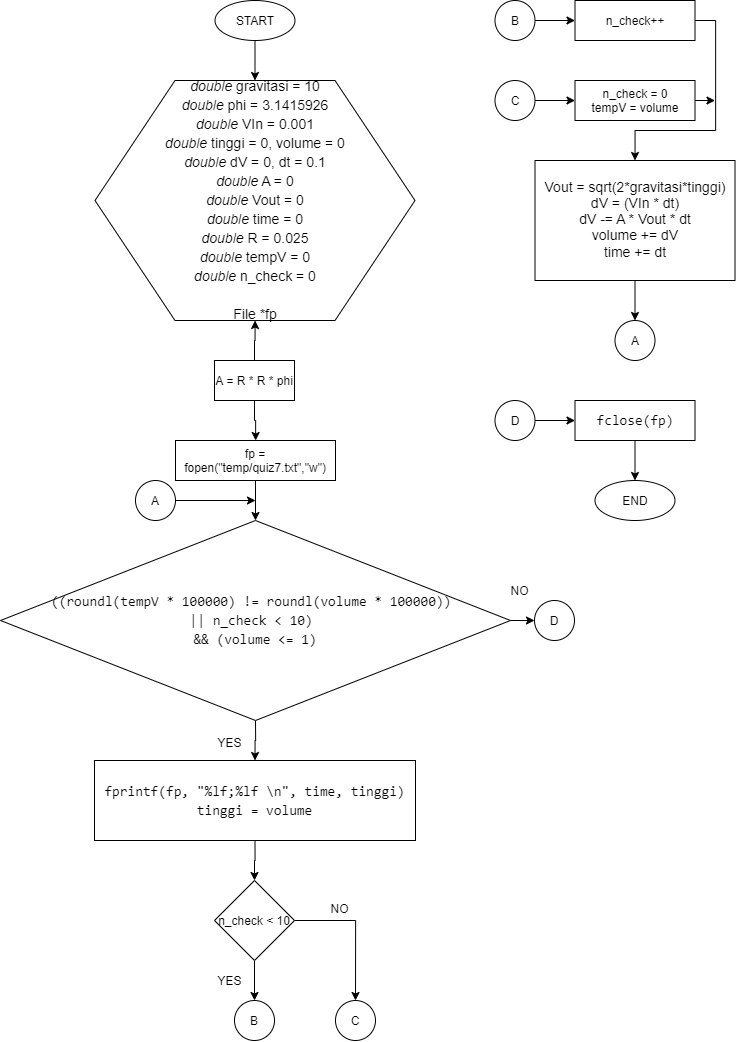

The diagram above was exported from draw.io. Its source (the exported page's mxGraphModel, read from the mxfile embedded in the PNG):
<mxGraphModel dx="2300" dy="1400" grid="1" gridSize="10" guides="1" tooltips="1" connect="1" arrows="1" fold="1" page="1" pageScale="1" pageWidth="850" pageHeight="1100" math="0" shadow="0">
  <root>
    <mxCell id="-Hql0hkJGulii7JGMlh0-0" />
    <mxCell id="-Hql0hkJGulii7JGMlh0-1" parent="-Hql0hkJGulii7JGMlh0-0" />
    <mxCell id="3Bca4MEi9OW7OKS-cmHS-0" style="edgeStyle=orthogonalEdgeStyle;rounded=0;orthogonalLoop=1;jettySize=auto;html=1;exitX=0.5;exitY=1;exitDx=0;exitDy=0;entryX=0.5;entryY=0;entryDx=0;entryDy=0;fontStyle=0;align=center;fontColor=#000000;labelBackgroundColor=none;" parent="-Hql0hkJGulii7JGMlh0-1" source="3Bca4MEi9OW7OKS-cmHS-1" target="3Bca4MEi9OW7OKS-cmHS-2" edge="1">
      <mxGeometry relative="1" as="geometry" />
    </mxCell>
    <mxCell id="3Bca4MEi9OW7OKS-cmHS-1" value="START" style="ellipse;whiteSpace=wrap;html=1;fontStyle=0;align=center;fontColor=#000000;labelBackgroundColor=none;" parent="-Hql0hkJGulii7JGMlh0-1" vertex="1">
      <mxGeometry x="280.5" y="40" width="80" height="40" as="geometry" />
    </mxCell>
    <mxCell id="3Bca4MEi9OW7OKS-cmHS-2" value="&lt;div style=&quot;font-size: 14px ; line-height: 19px ; white-space: pre&quot;&gt;&lt;div style=&quot;font-family: &amp;#34;consolas&amp;#34; , &amp;#34;courier new&amp;#34; , monospace&quot;&gt;&lt;/div&gt;&lt;div&gt;&lt;div style=&quot;line-height: 19px&quot;&gt;&lt;div style=&quot;font-family: &amp;#34;consolas&amp;#34; , &amp;#34;courier new&amp;#34; , monospace&quot;&gt;&lt;/div&gt;&lt;div&gt;&lt;span style=&quot;font-style: italic&quot;&gt;double&lt;/span&gt;&amp;nbsp;gravitasi&amp;nbsp;=&amp;nbsp;10&lt;/div&gt;&lt;div&gt;&lt;span style=&quot;font-style: italic&quot;&gt;double&lt;/span&gt;&amp;nbsp;phi&amp;nbsp;=&amp;nbsp;3.1415926&lt;/div&gt;&lt;div&gt;&lt;span style=&quot;font-style: italic&quot;&gt;double&lt;/span&gt;&lt;span&gt;&amp;nbsp;VIn&amp;nbsp;=&amp;nbsp;0.001&lt;/span&gt;&lt;/div&gt;&lt;div&gt;&lt;span style=&quot;font-style: italic&quot;&gt;double&lt;/span&gt;&amp;nbsp;tinggi&amp;nbsp;=&amp;nbsp;0,&amp;nbsp;volume&amp;nbsp;=&amp;nbsp;0&lt;/div&gt;&lt;div&gt;&lt;span style=&quot;font-style: italic&quot;&gt;double&lt;/span&gt;&amp;nbsp;dV&amp;nbsp;=&amp;nbsp;0,&amp;nbsp;dt&amp;nbsp;=&amp;nbsp;0.1&lt;/div&gt;&lt;div&gt;&lt;span style=&quot;font-style: italic&quot;&gt;double&lt;/span&gt;&amp;nbsp;A&amp;nbsp;=&amp;nbsp;0&lt;/div&gt;&lt;div&gt;&lt;span style=&quot;font-style: italic&quot;&gt;double&lt;/span&gt;&lt;span&gt;&amp;nbsp;Vout&amp;nbsp;=&amp;nbsp;0&lt;/span&gt;&lt;/div&gt;&lt;div&gt;&lt;span style=&quot;font-style: italic&quot;&gt;double&lt;/span&gt;&amp;nbsp;time&amp;nbsp;=&amp;nbsp;0&lt;/div&gt;&lt;div&gt;&lt;span style=&quot;font-style: italic&quot;&gt;double&lt;/span&gt;&amp;nbsp;R&amp;nbsp;=&amp;nbsp;0.025&lt;/div&gt;&lt;div&gt;&lt;span style=&quot;font-style: italic&quot;&gt;double&lt;/span&gt;&amp;nbsp;tempV&amp;nbsp;=&amp;nbsp;0&lt;/div&gt;&lt;div&gt;&lt;span style=&quot;font-style: italic&quot;&gt;double&lt;/span&gt;&amp;nbsp;n_check&amp;nbsp;=&amp;nbsp;0&lt;/div&gt;&lt;div&gt;&lt;br&gt;&lt;/div&gt;&lt;div&gt;File *fp&lt;/div&gt;&lt;/div&gt;&lt;/div&gt;&lt;/div&gt;" style="shape=hexagon;perimeter=hexagonPerimeter2;whiteSpace=wrap;html=1;fontStyle=0;align=center;fontColor=#000000;labelBackgroundColor=none;" parent="-Hql0hkJGulii7JGMlh0-1" vertex="1">
      <mxGeometry x="160.5" y="120" width="320" height="240" as="geometry" />
    </mxCell>
    <mxCell id="6gheB4BgzW6rrxCDuh6w-3" value="" style="edgeStyle=orthogonalEdgeStyle;rounded=0;orthogonalLoop=1;jettySize=auto;html=1;exitX=0.5;exitY=0;exitDx=0;exitDy=0;fontStyle=0;align=center;fontColor=#000000;labelBackgroundColor=none;" parent="-Hql0hkJGulii7JGMlh0-1" source="6gheB4BgzW6rrxCDuh6w-2" target="3Bca4MEi9OW7OKS-cmHS-2" edge="1">
      <mxGeometry relative="1" as="geometry" />
    </mxCell>
    <mxCell id="6gheB4BgzW6rrxCDuh6w-5" value="" style="edgeStyle=orthogonalEdgeStyle;rounded=0;orthogonalLoop=1;jettySize=auto;html=1;fontStyle=0;align=center;fontColor=#000000;labelBackgroundColor=none;" parent="-Hql0hkJGulii7JGMlh0-1" source="6gheB4BgzW6rrxCDuh6w-2" target="6gheB4BgzW6rrxCDuh6w-4" edge="1">
      <mxGeometry relative="1" as="geometry" />
    </mxCell>
    <mxCell id="6gheB4BgzW6rrxCDuh6w-2" value="A = R * R * phi" style="rounded=0;whiteSpace=wrap;html=1;fontStyle=0;align=center;fontColor=#000000;labelBackgroundColor=none;" parent="-Hql0hkJGulii7JGMlh0-1" vertex="1">
      <mxGeometry x="280" y="400" width="80" height="40" as="geometry" />
    </mxCell>
    <mxCell id="pJNS6Sv3udC0a0A4E9Mp-2" style="edgeStyle=orthogonalEdgeStyle;rounded=0;orthogonalLoop=1;jettySize=auto;html=1;exitX=0.5;exitY=1;exitDx=0;exitDy=0;entryX=0.5;entryY=0;entryDx=0;entryDy=0;fontStyle=0;align=center;fontColor=#000000;labelBackgroundColor=none;" edge="1" parent="-Hql0hkJGulii7JGMlh0-1" source="6gheB4BgzW6rrxCDuh6w-4" target="pJNS6Sv3udC0a0A4E9Mp-1">
      <mxGeometry relative="1" as="geometry" />
    </mxCell>
    <mxCell id="6gheB4BgzW6rrxCDuh6w-4" value="fp = fopen(&quot;temp/quiz7.txt&quot;,&quot;w&quot;)" style="rounded=0;whiteSpace=wrap;html=1;fontStyle=0;align=center;fontColor=#000000;labelBackgroundColor=none;" parent="-Hql0hkJGulii7JGMlh0-1" vertex="1">
      <mxGeometry x="241" y="480" width="160" height="40" as="geometry" />
    </mxCell>
    <mxCell id="pJNS6Sv3udC0a0A4E9Mp-4" style="edgeStyle=orthogonalEdgeStyle;rounded=0;orthogonalLoop=1;jettySize=auto;html=1;exitX=0.5;exitY=1;exitDx=0;exitDy=0;entryX=0.5;entryY=0;entryDx=0;entryDy=0;fontStyle=0;align=center;fontColor=#000000;labelBackgroundColor=none;" edge="1" parent="-Hql0hkJGulii7JGMlh0-1" source="pJNS6Sv3udC0a0A4E9Mp-1" target="pJNS6Sv3udC0a0A4E9Mp-3">
      <mxGeometry relative="1" as="geometry" />
    </mxCell>
    <mxCell id="pJNS6Sv3udC0a0A4E9Mp-19" style="edgeStyle=orthogonalEdgeStyle;rounded=0;orthogonalLoop=1;jettySize=auto;html=1;exitX=1;exitY=0.5;exitDx=0;exitDy=0;entryX=0;entryY=0.5;entryDx=0;entryDy=0;labelBackgroundColor=none;fontColor=#000000;align=center;" edge="1" parent="-Hql0hkJGulii7JGMlh0-1" source="pJNS6Sv3udC0a0A4E9Mp-1" target="pJNS6Sv3udC0a0A4E9Mp-18">
      <mxGeometry relative="1" as="geometry" />
    </mxCell>
    <mxCell id="pJNS6Sv3udC0a0A4E9Mp-1" value="&lt;div style=&quot;font-family: &amp;quot;consolas&amp;quot; , &amp;quot;courier new&amp;quot; , monospace ; font-size: 14px ; line-height: 19px ; white-space: pre&quot;&gt;&lt;div style=&quot;line-height: 19px&quot;&gt;((roundl(tempV&amp;nbsp;*&amp;nbsp;100000)&amp;nbsp;!=&amp;nbsp;roundl(volume&amp;nbsp;*&amp;nbsp;100000))&amp;nbsp;&lt;/div&gt;&lt;div style=&quot;line-height: 19px&quot;&gt;||&amp;nbsp;n_check&amp;nbsp;&amp;lt;&amp;nbsp;10)&amp;nbsp;&lt;/div&gt;&lt;div style=&quot;line-height: 19px&quot;&gt;&amp;amp;&amp;amp;&amp;nbsp;(volume&amp;nbsp;&amp;lt;=&amp;nbsp;1)&lt;/div&gt;&lt;/div&gt;" style="rhombus;whiteSpace=wrap;html=1;fontStyle=0;align=center;fontColor=#000000;labelBackgroundColor=none;" vertex="1" parent="-Hql0hkJGulii7JGMlh0-1">
      <mxGeometry x="66" y="560" width="510" height="200" as="geometry" />
    </mxCell>
    <mxCell id="pJNS6Sv3udC0a0A4E9Mp-6" style="edgeStyle=orthogonalEdgeStyle;rounded=0;orthogonalLoop=1;jettySize=auto;html=1;exitX=0.5;exitY=1;exitDx=0;exitDy=0;entryX=0.5;entryY=0;entryDx=0;entryDy=0;fontStyle=0;align=center;fontColor=#000000;labelBackgroundColor=none;" edge="1" parent="-Hql0hkJGulii7JGMlh0-1" source="pJNS6Sv3udC0a0A4E9Mp-3" target="pJNS6Sv3udC0a0A4E9Mp-5">
      <mxGeometry relative="1" as="geometry" />
    </mxCell>
    <mxCell id="pJNS6Sv3udC0a0A4E9Mp-3" value="&lt;div style=&quot;font-family: &amp;quot;consolas&amp;quot; , &amp;quot;courier new&amp;quot; , monospace ; font-size: 14px ; line-height: 19px ; white-space: pre&quot;&gt;fprintf(fp,&amp;nbsp;&quot;%lf;%lf&amp;nbsp;\n&quot;,&amp;nbsp;time,&amp;nbsp;tinggi)&lt;/div&gt;&lt;div style=&quot;font-family: &amp;quot;consolas&amp;quot; , &amp;quot;courier new&amp;quot; , monospace ; font-size: 14px ; line-height: 19px ; white-space: pre&quot;&gt;tinggi = volume&lt;/div&gt;" style="rounded=0;whiteSpace=wrap;html=1;fontStyle=0;align=center;fontColor=#000000;labelBackgroundColor=none;" vertex="1" parent="-Hql0hkJGulii7JGMlh0-1">
      <mxGeometry x="160" y="800" width="321" height="80" as="geometry" />
    </mxCell>
    <mxCell id="pJNS6Sv3udC0a0A4E9Mp-22" style="edgeStyle=orthogonalEdgeStyle;rounded=0;orthogonalLoop=1;jettySize=auto;html=1;exitX=0.5;exitY=1;exitDx=0;exitDy=0;entryX=0.5;entryY=0;entryDx=0;entryDy=0;labelBackgroundColor=none;fontColor=#000000;align=center;" edge="1" parent="-Hql0hkJGulii7JGMlh0-1" source="pJNS6Sv3udC0a0A4E9Mp-5" target="pJNS6Sv3udC0a0A4E9Mp-7">
      <mxGeometry relative="1" as="geometry" />
    </mxCell>
    <mxCell id="pJNS6Sv3udC0a0A4E9Mp-23" style="edgeStyle=orthogonalEdgeStyle;rounded=0;orthogonalLoop=1;jettySize=auto;html=1;exitX=1;exitY=0.5;exitDx=0;exitDy=0;entryX=0.5;entryY=0;entryDx=0;entryDy=0;labelBackgroundColor=none;fontColor=#000000;align=center;" edge="1" parent="-Hql0hkJGulii7JGMlh0-1" source="pJNS6Sv3udC0a0A4E9Mp-5" target="pJNS6Sv3udC0a0A4E9Mp-8">
      <mxGeometry relative="1" as="geometry" />
    </mxCell>
    <mxCell id="pJNS6Sv3udC0a0A4E9Mp-5" value="n_check &amp;lt; 10" style="rhombus;whiteSpace=wrap;html=1;fontStyle=0;align=center;fontColor=#000000;labelBackgroundColor=none;" vertex="1" parent="-Hql0hkJGulii7JGMlh0-1">
      <mxGeometry x="280" y="920" width="80" height="80" as="geometry" />
    </mxCell>
    <mxCell id="pJNS6Sv3udC0a0A4E9Mp-7" value="B" style="ellipse;whiteSpace=wrap;html=1;aspect=fixed;fontStyle=0;align=center;fontColor=#000000;labelBackgroundColor=none;" vertex="1" parent="-Hql0hkJGulii7JGMlh0-1">
      <mxGeometry x="300" y="1040" width="40" height="40" as="geometry" />
    </mxCell>
    <mxCell id="pJNS6Sv3udC0a0A4E9Mp-8" value="C" style="ellipse;whiteSpace=wrap;html=1;aspect=fixed;fontStyle=0;align=center;fontColor=#000000;labelBackgroundColor=none;" vertex="1" parent="-Hql0hkJGulii7JGMlh0-1">
      <mxGeometry x="401" y="1040" width="40" height="40" as="geometry" />
    </mxCell>
    <mxCell id="pJNS6Sv3udC0a0A4E9Mp-21" value="" style="edgeStyle=orthogonalEdgeStyle;rounded=0;orthogonalLoop=1;jettySize=auto;html=1;labelBackgroundColor=none;fontColor=#000000;align=center;" edge="1" parent="-Hql0hkJGulii7JGMlh0-1" source="pJNS6Sv3udC0a0A4E9Mp-9">
      <mxGeometry relative="1" as="geometry">
        <mxPoint x="321" y="540" as="targetPoint" />
      </mxGeometry>
    </mxCell>
    <mxCell id="pJNS6Sv3udC0a0A4E9Mp-9" value="A" style="ellipse;whiteSpace=wrap;html=1;aspect=fixed;fontStyle=0;align=center;fontColor=#000000;labelBackgroundColor=none;" vertex="1" parent="-Hql0hkJGulii7JGMlh0-1">
      <mxGeometry x="201" y="520" width="40" height="40" as="geometry" />
    </mxCell>
    <mxCell id="pJNS6Sv3udC0a0A4E9Mp-28" style="edgeStyle=orthogonalEdgeStyle;rounded=0;orthogonalLoop=1;jettySize=auto;html=1;exitX=1;exitY=0.5;exitDx=0;exitDy=0;entryX=0.5;entryY=0;entryDx=0;entryDy=0;labelBackgroundColor=none;fontColor=#000000;align=center;" edge="1" parent="-Hql0hkJGulii7JGMlh0-1" source="pJNS6Sv3udC0a0A4E9Mp-10" target="pJNS6Sv3udC0a0A4E9Mp-14">
      <mxGeometry relative="1" as="geometry">
        <Array as="points">
          <mxPoint x="781" y="60" />
          <mxPoint x="781" y="170" />
          <mxPoint x="701" y="170" />
        </Array>
      </mxGeometry>
    </mxCell>
    <mxCell id="pJNS6Sv3udC0a0A4E9Mp-10" value="n_check++" style="rounded=0;whiteSpace=wrap;html=1;fontStyle=0;align=center;fontColor=#000000;labelBackgroundColor=none;" vertex="1" parent="-Hql0hkJGulii7JGMlh0-1">
      <mxGeometry x="640.5" y="40" width="120" height="40" as="geometry" />
    </mxCell>
    <mxCell id="pJNS6Sv3udC0a0A4E9Mp-29" style="edgeStyle=orthogonalEdgeStyle;rounded=0;orthogonalLoop=1;jettySize=auto;html=1;exitX=1;exitY=0.5;exitDx=0;exitDy=0;labelBackgroundColor=none;fontColor=#000000;align=center;" edge="1" parent="-Hql0hkJGulii7JGMlh0-1" source="pJNS6Sv3udC0a0A4E9Mp-13">
      <mxGeometry relative="1" as="geometry">
        <mxPoint x="780.5" y="140.03225806451613" as="targetPoint" />
      </mxGeometry>
    </mxCell>
    <mxCell id="pJNS6Sv3udC0a0A4E9Mp-13" value="n_check = 0&lt;br&gt;tempV = volume" style="rounded=0;whiteSpace=wrap;html=1;fontStyle=0;align=center;fontColor=#000000;labelBackgroundColor=none;" vertex="1" parent="-Hql0hkJGulii7JGMlh0-1">
      <mxGeometry x="640.5" y="120" width="120" height="40" as="geometry" />
    </mxCell>
    <mxCell id="pJNS6Sv3udC0a0A4E9Mp-31" style="edgeStyle=orthogonalEdgeStyle;rounded=0;orthogonalLoop=1;jettySize=auto;html=1;exitX=0.5;exitY=1;exitDx=0;exitDy=0;entryX=0.5;entryY=0;entryDx=0;entryDy=0;labelBackgroundColor=none;fontColor=#000000;align=center;" edge="1" parent="-Hql0hkJGulii7JGMlh0-1" source="pJNS6Sv3udC0a0A4E9Mp-14" target="pJNS6Sv3udC0a0A4E9Mp-30">
      <mxGeometry relative="1" as="geometry" />
    </mxCell>
    <mxCell id="pJNS6Sv3udC0a0A4E9Mp-14" value="&lt;font style=&quot;font-size: 14px&quot;&gt;Vout = sqrt(2*gravitasi*tinggi)&lt;br&gt;&lt;span style=&quot;white-space: pre&quot;&gt;dV&amp;nbsp;&lt;/span&gt;&lt;span style=&quot;white-space: pre&quot;&gt;=&lt;/span&gt;&lt;span style=&quot;white-space: pre&quot;&gt;&amp;nbsp;(VIn&amp;nbsp;&lt;/span&gt;&lt;span style=&quot;white-space: pre&quot;&gt;*&lt;/span&gt;&lt;span style=&quot;white-space: pre&quot;&gt;&amp;nbsp;dt)&lt;br&gt;&lt;/span&gt;&lt;span style=&quot;white-space: pre&quot;&gt;dV&amp;nbsp;&lt;/span&gt;&lt;span style=&quot;white-space: pre&quot;&gt;-=&lt;/span&gt;&lt;span style=&quot;white-space: pre&quot;&gt;&amp;nbsp;A&amp;nbsp;&lt;/span&gt;&lt;span style=&quot;white-space: pre&quot;&gt;*&lt;/span&gt;&lt;span style=&quot;white-space: pre&quot;&gt;&amp;nbsp;Vout&amp;nbsp;&lt;/span&gt;&lt;span style=&quot;white-space: pre&quot;&gt;*&lt;/span&gt;&lt;span style=&quot;white-space: pre&quot;&gt;&amp;nbsp;dt&lt;br&gt;&lt;/span&gt;&lt;span style=&quot;white-space: pre&quot;&gt;volume&amp;nbsp;&lt;/span&gt;&lt;span style=&quot;white-space: pre&quot;&gt;+=&lt;/span&gt;&lt;span style=&quot;white-space: pre&quot;&gt;&amp;nbsp;dV&lt;/span&gt;&lt;span style=&quot;white-space: pre&quot;&gt;&lt;br&gt;&lt;/span&gt;&lt;/font&gt;&lt;div style=&quot;line-height: 19px ; white-space: pre ; font-size: 14px&quot;&gt;&lt;div&gt;&lt;font style=&quot;font-size: 14px&quot;&gt;time&amp;nbsp;+=&amp;nbsp;dt&lt;/font&gt;&lt;/div&gt;&lt;/div&gt;" style="rounded=0;whiteSpace=wrap;html=1;fontStyle=0;align=center;fontColor=#000000;labelBackgroundColor=none;" vertex="1" parent="-Hql0hkJGulii7JGMlh0-1">
      <mxGeometry x="600.5" y="200" width="200" height="120" as="geometry" />
    </mxCell>
    <mxCell id="pJNS6Sv3udC0a0A4E9Mp-35" style="edgeStyle=orthogonalEdgeStyle;rounded=0;orthogonalLoop=1;jettySize=auto;html=1;exitX=0.5;exitY=1;exitDx=0;exitDy=0;entryX=0.5;entryY=0;entryDx=0;entryDy=0;labelBackgroundColor=none;fontColor=#000000;align=center;" edge="1" parent="-Hql0hkJGulii7JGMlh0-1" source="pJNS6Sv3udC0a0A4E9Mp-16" target="pJNS6Sv3udC0a0A4E9Mp-34">
      <mxGeometry relative="1" as="geometry" />
    </mxCell>
    <mxCell id="pJNS6Sv3udC0a0A4E9Mp-16" value="&lt;div style=&quot;font-family: &amp;quot;consolas&amp;quot; , &amp;quot;courier new&amp;quot; , monospace ; font-size: 14px ; line-height: 19px ; white-space: pre&quot;&gt;&lt;div style=&quot;&quot;&gt;&lt;/div&gt;&lt;div&gt;fclose(fp)&lt;/div&gt;&lt;/div&gt;" style="rounded=0;whiteSpace=wrap;html=1;fontStyle=0;align=center;fontColor=#000000;labelBackgroundColor=none;" vertex="1" parent="-Hql0hkJGulii7JGMlh0-1">
      <mxGeometry x="640.5" y="440" width="120" height="40" as="geometry" />
    </mxCell>
    <mxCell id="pJNS6Sv3udC0a0A4E9Mp-18" value="D" style="ellipse;whiteSpace=wrap;html=1;aspect=fixed;fontStyle=0;align=center;fontColor=#000000;labelBackgroundColor=none;" vertex="1" parent="-Hql0hkJGulii7JGMlh0-1">
      <mxGeometry x="600" y="640" width="40" height="40" as="geometry" />
    </mxCell>
    <mxCell id="pJNS6Sv3udC0a0A4E9Mp-27" style="edgeStyle=orthogonalEdgeStyle;rounded=0;orthogonalLoop=1;jettySize=auto;html=1;exitX=1;exitY=0.5;exitDx=0;exitDy=0;entryX=0;entryY=0.5;entryDx=0;entryDy=0;labelBackgroundColor=none;fontColor=#000000;align=center;" edge="1" parent="-Hql0hkJGulii7JGMlh0-1" source="pJNS6Sv3udC0a0A4E9Mp-24" target="pJNS6Sv3udC0a0A4E9Mp-13">
      <mxGeometry relative="1" as="geometry" />
    </mxCell>
    <mxCell id="pJNS6Sv3udC0a0A4E9Mp-24" value="C" style="ellipse;whiteSpace=wrap;html=1;aspect=fixed;fontStyle=0;align=center;fontColor=#000000;labelBackgroundColor=none;" vertex="1" parent="-Hql0hkJGulii7JGMlh0-1">
      <mxGeometry x="560.5" y="120" width="40" height="40" as="geometry" />
    </mxCell>
    <mxCell id="pJNS6Sv3udC0a0A4E9Mp-26" style="edgeStyle=orthogonalEdgeStyle;rounded=0;orthogonalLoop=1;jettySize=auto;html=1;exitX=1;exitY=0.5;exitDx=0;exitDy=0;entryX=0;entryY=0.5;entryDx=0;entryDy=0;labelBackgroundColor=none;fontColor=#000000;align=center;" edge="1" parent="-Hql0hkJGulii7JGMlh0-1" source="pJNS6Sv3udC0a0A4E9Mp-25" target="pJNS6Sv3udC0a0A4E9Mp-10">
      <mxGeometry relative="1" as="geometry" />
    </mxCell>
    <mxCell id="pJNS6Sv3udC0a0A4E9Mp-25" value="B" style="ellipse;whiteSpace=wrap;html=1;aspect=fixed;fontStyle=0;align=center;fontColor=#000000;labelBackgroundColor=none;" vertex="1" parent="-Hql0hkJGulii7JGMlh0-1">
      <mxGeometry x="560.5" y="40" width="40" height="40" as="geometry" />
    </mxCell>
    <mxCell id="pJNS6Sv3udC0a0A4E9Mp-30" value="A" style="ellipse;whiteSpace=wrap;html=1;aspect=fixed;fontStyle=0;align=center;fontColor=#000000;labelBackgroundColor=none;" vertex="1" parent="-Hql0hkJGulii7JGMlh0-1">
      <mxGeometry x="680.5" y="360" width="40" height="40" as="geometry" />
    </mxCell>
    <mxCell id="pJNS6Sv3udC0a0A4E9Mp-33" style="edgeStyle=orthogonalEdgeStyle;rounded=0;orthogonalLoop=1;jettySize=auto;html=1;exitX=1;exitY=0.5;exitDx=0;exitDy=0;entryX=0;entryY=0.5;entryDx=0;entryDy=0;labelBackgroundColor=none;fontColor=#000000;align=center;" edge="1" parent="-Hql0hkJGulii7JGMlh0-1" source="pJNS6Sv3udC0a0A4E9Mp-32" target="pJNS6Sv3udC0a0A4E9Mp-16">
      <mxGeometry relative="1" as="geometry" />
    </mxCell>
    <mxCell id="pJNS6Sv3udC0a0A4E9Mp-32" value="D" style="ellipse;whiteSpace=wrap;html=1;aspect=fixed;fontStyle=0;align=center;fontColor=#000000;labelBackgroundColor=none;" vertex="1" parent="-Hql0hkJGulii7JGMlh0-1">
      <mxGeometry x="560.5" y="440" width="40" height="40" as="geometry" />
    </mxCell>
    <mxCell id="pJNS6Sv3udC0a0A4E9Mp-34" value="END" style="ellipse;whiteSpace=wrap;html=1;fontStyle=0;align=center;fontColor=#000000;labelBackgroundColor=none;" vertex="1" parent="-Hql0hkJGulii7JGMlh0-1">
      <mxGeometry x="660.5" y="520" width="80" height="40" as="geometry" />
    </mxCell>
    <mxCell id="pJNS6Sv3udC0a0A4E9Mp-36" value="NO" style="text;html=1;align=center;verticalAlign=middle;resizable=0;points=[];autosize=1;fontColor=#000000;" vertex="1" parent="-Hql0hkJGulii7JGMlh0-1">
      <mxGeometry x="390" y="938" width="30" height="20" as="geometry" />
    </mxCell>
    <mxCell id="pJNS6Sv3udC0a0A4E9Mp-37" value="YES" style="text;html=1;align=center;verticalAlign=middle;resizable=0;points=[];autosize=1;fontColor=#000000;" vertex="1" parent="-Hql0hkJGulii7JGMlh0-1">
      <mxGeometry x="275" y="1010" width="40" height="20" as="geometry" />
    </mxCell>
    <mxCell id="pJNS6Sv3udC0a0A4E9Mp-38" value="NO" style="text;html=1;align=center;verticalAlign=middle;resizable=0;points=[];autosize=1;fontColor=#000000;" vertex="1" parent="-Hql0hkJGulii7JGMlh0-1">
      <mxGeometry x="570" y="620" width="30" height="20" as="geometry" />
    </mxCell>
    <mxCell id="pJNS6Sv3udC0a0A4E9Mp-39" value="YES" style="text;html=1;align=center;verticalAlign=middle;resizable=0;points=[];autosize=1;fontColor=#000000;" vertex="1" parent="-Hql0hkJGulii7JGMlh0-1">
      <mxGeometry x="275" y="772" width="40" height="20" as="geometry" />
    </mxCell>
  </root>
</mxGraphModel>